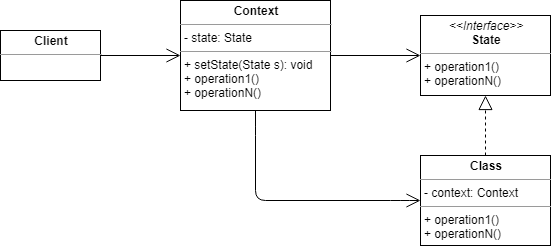

The diagram above was exported from draw.io. Its source (the exported page's mxGraphModel, read from the mxfile embedded in the PNG):
<mxGraphModel dx="1024" dy="485" grid="1" gridSize="10" guides="1" tooltips="1" connect="1" arrows="1" fold="1" page="1" pageScale="1" pageWidth="827" pageHeight="1169" math="0" shadow="0">
  <root>
    <mxCell id="0" />
    <mxCell id="1" parent="0" />
    <mxCell id="2" value="&lt;p style=&quot;margin: 0px ; margin-top: 4px ; text-align: center&quot;&gt;&lt;i&gt;&amp;lt;&amp;lt;Interface&amp;gt;&amp;gt;&lt;/i&gt;&lt;br&gt;&lt;b&gt;State&lt;/b&gt;&lt;/p&gt;&lt;hr size=&quot;1&quot;&gt;&lt;p style=&quot;margin: 0px ; margin-left: 4px&quot;&gt;&lt;span&gt;+ operation1()&lt;/span&gt;&lt;br&gt;&lt;/p&gt;&lt;p style=&quot;margin: 0px ; margin-left: 4px&quot;&gt;+ operationN()&lt;/p&gt;" style="verticalAlign=top;align=left;overflow=fill;fontSize=12;fontFamily=Helvetica;html=1;" vertex="1" parent="1">
      <mxGeometry x="520" y="145" width="130" height="80" as="geometry" />
    </mxCell>
    <mxCell id="3" value="" style="endArrow=block;dashed=1;endFill=0;endSize=12;html=1;entryX=0.5;entryY=1;entryDx=0;entryDy=0;exitX=0.5;exitY=0;exitDx=0;exitDy=0;" edge="1" source="4" target="2" parent="1">
      <mxGeometry width="160" relative="1" as="geometry">
        <mxPoint x="585" y="295" as="sourcePoint" />
        <mxPoint x="640" y="275" as="targetPoint" />
      </mxGeometry>
    </mxCell>
    <mxCell id="4" value="&lt;p style=&quot;margin: 0px ; margin-top: 4px ; text-align: center&quot;&gt;&lt;b&gt;Class&lt;/b&gt;&lt;/p&gt;&lt;hr size=&quot;1&quot;&gt;&lt;p style=&quot;margin: 0px ; margin-left: 4px&quot;&gt;- context: Context&lt;/p&gt;&lt;hr size=&quot;1&quot;&gt;&lt;p style=&quot;margin: 0px 0px 0px 4px&quot;&gt;+ operation1()&lt;br&gt;&lt;/p&gt;&lt;p style=&quot;margin: 0px 0px 0px 4px&quot;&gt;+ operationN()&lt;/p&gt;" style="verticalAlign=top;align=left;overflow=fill;fontSize=12;fontFamily=Helvetica;html=1;" vertex="1" parent="1">
      <mxGeometry x="520" y="285" width="130" height="90" as="geometry" />
    </mxCell>
    <mxCell id="5" value="&lt;p style=&quot;margin: 0px ; margin-top: 4px ; text-align: center&quot;&gt;&lt;b&gt;Context&lt;/b&gt;&lt;/p&gt;&lt;hr size=&quot;1&quot;&gt;&lt;p style=&quot;margin: 0px ; margin-left: 4px&quot;&gt;- state: State&lt;/p&gt;&lt;hr size=&quot;1&quot;&gt;&lt;p style=&quot;margin: 0px ; margin-left: 4px&quot;&gt;+ setState(State s): void&lt;/p&gt;&lt;p style=&quot;margin: 0px ; margin-left: 4px&quot;&gt;&lt;span&gt;+ operation1()&lt;/span&gt;&lt;/p&gt;&lt;p style=&quot;margin: 0px ; margin-left: 4px&quot;&gt;+ operationN()&lt;/p&gt;" style="verticalAlign=top;align=left;overflow=fill;fontSize=12;fontFamily=Helvetica;html=1;" vertex="1" parent="1">
      <mxGeometry x="280" y="130" width="150" height="110" as="geometry" />
    </mxCell>
    <mxCell id="6" value="" style="endArrow=open;endFill=1;endSize=12;html=1;exitX=1;exitY=0.5;exitDx=0;exitDy=0;entryX=0;entryY=0.5;entryDx=0;entryDy=0;" edge="1" source="5" target="2" parent="1">
      <mxGeometry width="160" relative="1" as="geometry">
        <mxPoint x="410" y="255" as="sourcePoint" />
        <mxPoint x="570" y="255" as="targetPoint" />
      </mxGeometry>
    </mxCell>
    <mxCell id="7" value="" style="endArrow=open;endFill=1;endSize=12;html=1;exitX=0.5;exitY=1;exitDx=0;exitDy=0;entryX=0;entryY=0.5;entryDx=0;entryDy=0;" edge="1" source="5" target="4" parent="1">
      <mxGeometry width="160" relative="1" as="geometry">
        <mxPoint x="410" y="255" as="sourcePoint" />
        <mxPoint x="570" y="255" as="targetPoint" />
        <Array as="points">
          <mxPoint x="355" y="255" />
          <mxPoint x="355" y="330" />
          <mxPoint x="500" y="330" />
        </Array>
      </mxGeometry>
    </mxCell>
    <mxCell id="8" value="&lt;p style=&quot;margin: 0px ; margin-top: 4px ; text-align: center&quot;&gt;&lt;b&gt;Client&lt;/b&gt;&lt;/p&gt;&lt;hr size=&quot;1&quot;&gt;&lt;div style=&quot;height: 2px&quot;&gt;&lt;/div&gt;" style="verticalAlign=top;align=left;overflow=fill;fontSize=12;fontFamily=Helvetica;html=1;" vertex="1" parent="1">
      <mxGeometry x="100" y="160" width="100" height="50" as="geometry" />
    </mxCell>
    <mxCell id="9" value="" style="endArrow=open;endFill=1;endSize=12;html=1;exitX=1;exitY=0.5;exitDx=0;exitDy=0;entryX=0;entryY=0.5;entryDx=0;entryDy=0;" edge="1" source="8" target="5" parent="1">
      <mxGeometry width="160" relative="1" as="geometry">
        <mxPoint x="300" y="510" as="sourcePoint" />
        <mxPoint x="460" y="510" as="targetPoint" />
      </mxGeometry>
    </mxCell>
  </root>
</mxGraphModel>